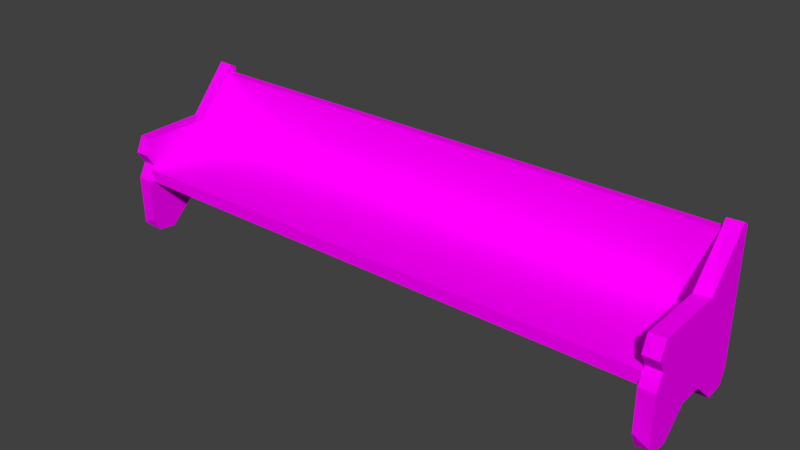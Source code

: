 # Source: churchSitting.blend  (saved by Blender 2.77.0; exported with 4.5.12 LTS)
import bpy
from mathutils import Matrix  # noqa: F401  (used for matrix-valued properties, if any)

bpy.ops.wm.read_factory_settings(use_empty=True)
scene = bpy.context.scene
scene.name = 'Scene'

# ---- collections
col_collection_1 = bpy.data.collections.new('Collection 1'); scene.collection.children.link(col_collection_1)

# ---- images (referenced by path relative to the original .blend; pixels are not part of the script)
import os
ASSET_DIR = os.environ.get("B2B_ASSET_DIR", "")  # directory of the original .blend (textures are referenced by path, not embedded)
HERE = os.path.dirname(os.path.abspath(__file__))  # packed textures are extracted next to this script under _unpacked/

def load_image(name, relpath, width, height, colorspace="sRGB"):
    """Load a texture the original file referenced (path relative to the .blend, or extracted next to this script)."""
    p = next((c for c in (os.path.join(HERE, relpath), os.path.join(ASSET_DIR, relpath)) if relpath and os.path.exists(c)), "")
    if p:
        img = bpy.data.images.load(p, check_existing=True)
        img.name = name
    else:  # same state as the original file: an image datablock whose file is absent (Cycles renders it pink)
        img = bpy.data.images.new(name, width, height)
        img.source = "FILE"
        img.filepath = "//" + (relpath or name)
    img.colorspace_settings.name = colorspace
    return img
img_colorpalette_jpg = load_image('colorPalette.jpg', 'colorPalette.jpg', 1024, 1024, 'sRGB')

# ---- materials (node trees are filled in below, after node groups)
mat_material = bpy.data.materials.new('Material')
mat_material.alpha_threshold = 0.0
mat_material.roughness = 0.5
mat_material.line_color = (0.0, 0.0, 0.0, 1.0)

# ---- material node trees
mat_material.use_nodes = True; mat_material.node_tree.nodes.clear()
_N = mat_material.node_tree.nodes; _L = mat_material.node_tree.links
n0 = _N.new('ShaderNodeOutputMaterial'); n0.name = 'Material Output'; n0.location = (300, 300)
n1 = _N.new('ShaderNodeBsdfDiffuse'); n1.name = 'Diffuse BSDF'; n1.location = (10, 300)
n2 = _N.new('ShaderNodeTexImage'); n2.name = 'Image Texture'; n2.location = (228, 132)
n2.width = 140
n2.image = img_colorpalette_jpg
n3 = _N.new('ShaderNodeTexCoord'); n3.name = 'Texture Coordinate'; n3.location = (-183, 230)
_L.new(n1.outputs[0], n0.inputs[0])
_L.new(n3.outputs[2], n2.inputs[0])
_L.new(n2.outputs[0], n1.inputs[0])
n0.is_active_output = True

# ---- world
world_world = bpy.data.worlds.new('World'); scene.world = world_world
world_world.color = (0.05088, 0.05088, 0.05088)
world_world.use_sun_shadow = False
world_world.sun_shadow_jitter_overblur = 0.0
world_world.cycles.sampling_method = 'MANUAL'

# ---- meshes
me_cube = bpy.data.meshes.new('Cube')
me_cube.from_pydata([(4.416, 0.9584, 0.01112), (4.416, -0.9331, 0.01112), (0.0, -0.9331, 0.01112), (0.0, 0.9584, 0.01112), (4.416, 0.9584, 0.2927), (4.416, -0.9331, 0.215), (0.0, -0.9331, 0.215), (0.0, 0.9584, 0.2927), (4.416, 0.605, 0.01112), (0.0, 0.605, 0.01112), (4.416, 0.8284, 0.215), (0.0, 0.8284, 0.215), (4.416, 0.9584, 1.356), (0.0, 0.9584, 1.356), (0.0, 0.8284, 1.356), (4.416, 0.8284, 1.356), (4.414, -0.6, 0.7438), (4.414, -0.2, 0.7438), (4.414, 0.2, 0.7438), (4.414, 0.6, 1.123), (4.414, 0.6, -0.914), (4.414, 0.2, -0.5357), (4.414, -0.2, -0.5357), (4.414, -0.6, -0.914), (4.657, 0.6, 1.123), (4.657, 0.2, 0.7438), (4.657, -0.2, 0.7438), (4.657, -0.6, 0.7438), (4.657, -0.6, -0.914), (4.657, -0.2, -0.5357), (4.657, 0.2, -0.5357), (4.657, 0.6, -0.914), (4.414, -1.0, -0.4355), (4.414, -1.0, 0.03217), (4.414, -0.8715, 0.2667), (4.414, 1.0, 0.378), (4.414, 1.0, 0.03217), (4.414, 1.0, -0.4355), (4.657, 1.0, 0.378), (4.657, 1.0, 0.03217), (4.657, 1.0, -0.4355), (4.657, -0.8715, 0.2667), (4.657, -1.0, 0.03217), (4.657, -1.0, -0.4355), (4.657, 0.6, 0.4035), (4.657, 0.6, 0.08888), (4.657, 0.6, -0.2622), (4.657, 0.2, 0.3104), (4.657, 0.2, 0.1295), (4.657, 0.2, -0.138), (4.657, -0.2, 0.3104), (4.657, -0.2, 0.1295), (4.657, -0.2, -0.138), (4.657, -0.6, 0.2921), (4.657, -0.6, 0.08888), (4.657, -0.6, -0.2622), (4.414, -0.6, 0.2921), (4.414, -0.6, 0.08888), (4.414, -0.6, -0.2622), (4.414, -0.2, 0.3104), (4.414, -0.2, 0.1295), (4.414, -0.2, -0.138), (4.414, 0.2, 0.3104), (4.414, 0.2, 0.1295), (4.414, 0.2, -0.138), (4.414, 0.6, 0.4035), (4.414, 0.6, 0.08888), (4.414, 0.6, -0.2622), (4.414, -0.8099, -0.914), (4.414, -1.0, -0.6476), (4.414, -0.9443, -0.8359), (4.414, 1.0, -0.6476), (4.414, 0.8099, -0.914), (4.414, 0.9443, -0.8359), (4.657, -1.0, -0.6476), (4.657, -0.8099, -0.914), (4.657, -0.9443, -0.8359), (4.657, 0.8099, -0.914), (4.657, 1.0, -0.6476), (4.657, 0.9443, -0.8359), (4.414, 0.8277, 1.43), (4.414, 1.0, 1.327), (4.414, 0.9138, 1.501), (4.414, 0.9769, 1.463), (4.657, 1.0, 1.327), (4.657, 0.8277, 1.43), (4.657, 0.9769, 1.463), (4.657, 0.9138, 1.501), (4.414, -1.0, 0.4718), (4.414, -0.8059, 0.7438), (4.414, -0.9432, 0.6642), (4.657, -0.8059, 0.7438), (4.657, -1.0, 0.4718), (4.657, -0.9432, 0.6642)], [], [(8, 1, 2, 9), (10, 11, 6, 5), (8, 10, 5, 1), (1, 5, 6, 2), (9, 11, 7, 3), (4, 0, 3, 7), (2, 6, 11, 9), (0, 4, 10, 8), (10, 4, 12, 15), (0, 8, 9, 3), (12, 13, 14, 15), (7, 11, 14, 13), (4, 7, 13, 12), (11, 10, 15, 14), (55, 43, 74, 76, 75, 28), (20, 72, 77, 31), (40, 46, 31, 77, 79, 78), (32, 58, 23, 68, 70, 69), (67, 37, 71, 73, 72, 20), (81, 84, 38, 35), (88, 90, 89, 16, 56, 34), (27, 26, 17, 16), (26, 25, 18, 17), (25, 24, 19, 18), (43, 32, 69, 74), (23, 22, 29, 28), (22, 21, 30, 29), (21, 20, 31, 30), (46, 49, 30, 31), (49, 52, 29, 30), (52, 55, 28, 29), (37, 40, 78, 71), (58, 61, 22, 23), (61, 64, 21, 22), (64, 67, 20, 21), (18, 19, 65, 62), (62, 65, 66, 63), (63, 66, 67, 64), (17, 18, 62, 59), (59, 62, 63, 60), (60, 63, 64, 61), (16, 17, 59, 56), (56, 59, 60, 57), (57, 60, 61, 58), (27, 91, 93, 92, 41, 53), (34, 56, 57, 33), (33, 57, 58, 32), (26, 27, 53, 50), (50, 53, 54, 51), (51, 54, 55, 52), (25, 26, 50, 47), (47, 50, 51, 48), (48, 51, 52, 49), (24, 25, 47, 44), (44, 47, 48, 45), (45, 48, 49, 46), (38, 44, 45, 39), (39, 45, 46, 40), (91, 27, 16, 89), (41, 34, 33, 42), (42, 33, 32, 43), (53, 41, 42, 54), (54, 42, 43, 55), (19, 80, 82, 83, 81, 35, 65), (35, 38, 39, 36), (36, 39, 40, 37), (84, 86, 87, 85, 24, 44, 38), (65, 35, 36, 66), (66, 36, 37, 67), (77, 72, 73, 79), (79, 73, 71, 78), (68, 75, 76, 70), (70, 76, 74, 69), (68, 23, 28, 75), (80, 85, 87, 82), (82, 87, 86, 83), (83, 86, 84, 81), (24, 85, 80, 19), (91, 89, 90, 93), (93, 90, 88, 92), (92, 88, 34, 41)])
me_cube.materials.append(mat_material)
me_cube.use_remesh_preserve_volume = False
me_cube.use_remesh_preserve_attributes = False
me_cube.use_mirror_vertex_groups = False
me_cube.update()

# ---- objects
ob_cube = bpy.data.objects.new('Cube', me_cube)

# ---- transforms, parenting, visibility, modifiers, constraints
ob_cube.location = (0.0, 0.0, 0.0)
ob_cube.lock_rotations_4d = False
ob_cube.empty_display_type = 'ARROWS'
ob_cube.lineart.crease_threshold = 0.0
_m = ob_cube.modifiers.new('Mirror', 'MIRROR')
_m.use_clip = True
_m = ob_cube.modifiers.new('Decimate', 'DECIMATE')
_m.ratio = 0.4444
_m.use_collapse_triangulate = True
_m.use_symmetry = True

# ---- collection membership
col_collection_1.objects.link(ob_cube)

# ---- scene / render settings (as saved in the file)
scene.frame_start = 1; scene.frame_end = 250; scene.frame_set(1)
scene.render.engine = 'CYCLES'
scene.render.resolution_percentage = 50
scene.render.dither_intensity = 0.0
scene.cycles.use_denoising = False
scene.cycles.samples = 128
scene.cycles.sampling_pattern = 'TABULATED_SOBOL'
scene.cycles.light_sampling_threshold = 0.0
scene.cycles.use_adaptive_sampling = False
scene.cycles.use_light_tree = False
scene.cycles.blur_glossy = 0.0
scene.cycles.sample_clamp_indirect = 0.0
scene.view_settings.view_transform = 'Standard'
bpy.context.view_layer.update()

# ---- added for rendering (the .blend has no active camera and no usable light): camera, sun
cam_auto = bpy.data.cameras.new('AutoCamera')
cam_auto.lens = 50.0
cam_auto.sensor_width = 36.0
cam_auto.clip_end = 1000.0
ob_auto_camera = bpy.data.objects.new('AutoCamera', cam_auto)
scene.collection.objects.link(ob_auto_camera)
ob_auto_camera.location = (9.09412, -10.9129, 7.57018)
ob_auto_camera.rotation_euler = (1.09748, -7.21219e-08, 0.694738)
scene.camera = ob_auto_camera
light_auto_sun = bpy.data.lights.new('AutoSun', 'SUN')
light_auto_sun.energy = 3.0
light_auto_sun.angle = 0.0523599
ob_auto_sun = bpy.data.objects.new('AutoSun', light_auto_sun)
scene.collection.objects.link(ob_auto_sun)
ob_auto_sun.rotation_euler = (0.872665, 0.174533, 0.523599)
bpy.context.view_layer.update()
